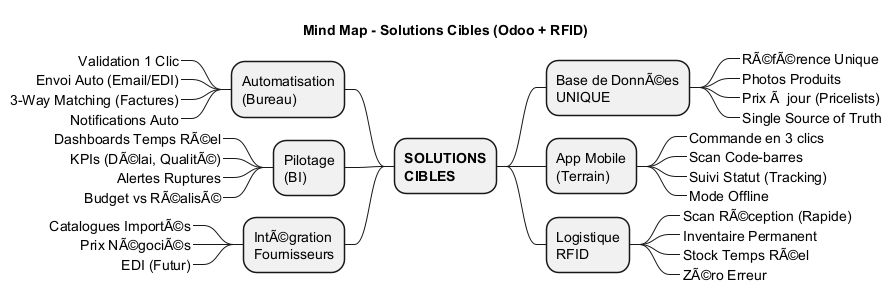

The diagram above was rendered by PlantUML. Its source (embedded in the PNG):
@startmindmap Solutions_Achats_Logistique

title Mind Map - Solutions Cibles (Odoo + RFID)

* **SOLUTIONS**\n**CIBLES**
** Base de DonnÃ©es\nUNIQUE
***_ RÃ©fÃ©rence Unique
***_ Photos Produits
***_ Prix Ã  jour (Pricelists)
***_ Single Source of Truth

** App Mobile\n(Terrain)
***_ Commande en 3 clics
***_ Scan Code-barres
***_ Suivi Statut (Tracking)
***_ Mode Offline

** Logistique\nRFID
***_ Scan RÃ©ception (Rapide)
***_ Inventaire Permanent
***_ Stock Temps RÃ©el
***_ ZÃ©ro Erreur

left side

** Automatisation\n(Bureau)
***_ Validation 1 Clic
***_ Envoi Auto (Email/EDI)
***_ 3-Way Matching (Factures)
***_ Notifications Auto

** Pilotage\n(BI)
***_ Dashboards Temps RÃ©el
***_ KPIs (DÃ©lai, QualitÃ©)
***_ Alertes Ruptures
***_ Budget vs RÃ©alisÃ©

** IntÃ©gration\nFournisseurs
***_ Catalogues ImportÃ©s
***_ Prix NÃ©gociÃ©s
***_ EDI (Futur)

@endmindmap